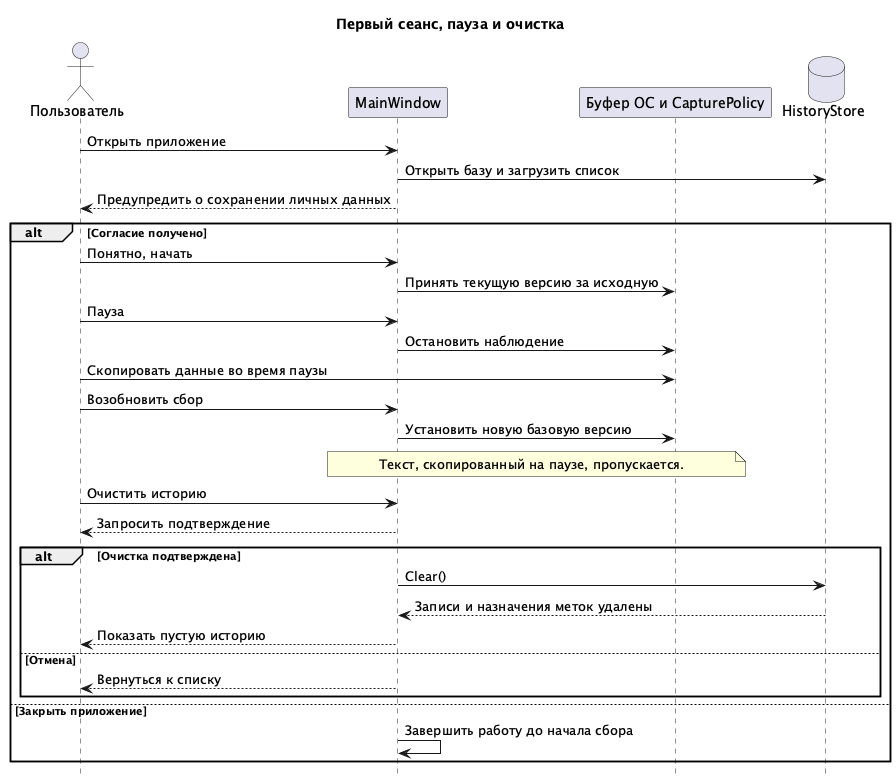

The diagram above was rendered by PlantUML. Its source (embedded in the PNG):
@startuml
hide footbox
skinparam shadowing false
title Первый сеанс, пауза и очистка
actor Пользователь as U
participant MainWindow as UI
participant "Буфер ОС и CapturePolicy" as B
database HistoryStore as DB
U -> UI : Открыть приложение
UI -> DB : Открыть базу и загрузить список
UI --> U : Предупредить о сохранении личных данных
alt Согласие получено
  U -> UI : Понятно, начать
  UI -> B : Принять текущую версию за исходную
  U -> UI : Пауза
  UI -> B : Остановить наблюдение
  U -> B : Скопировать данные во время паузы
  U -> UI : Возобновить сбор
  UI -> B : Установить новую базовую версию
  note over UI,B : Текст, скопированный на паузе, пропускается.
  U -> UI : Очистить историю
  UI --> U : Запросить подтверждение
  alt Очистка подтверждена
    UI -> DB : Clear()
    DB --> UI : Записи и назначения меток удалены
    UI --> U : Показать пустую историю
  else Отмена
    UI --> U : Вернуться к списку
  end
else Закрыть приложение
  UI -> UI : Завершить работу до начала сбора
end
@enduml